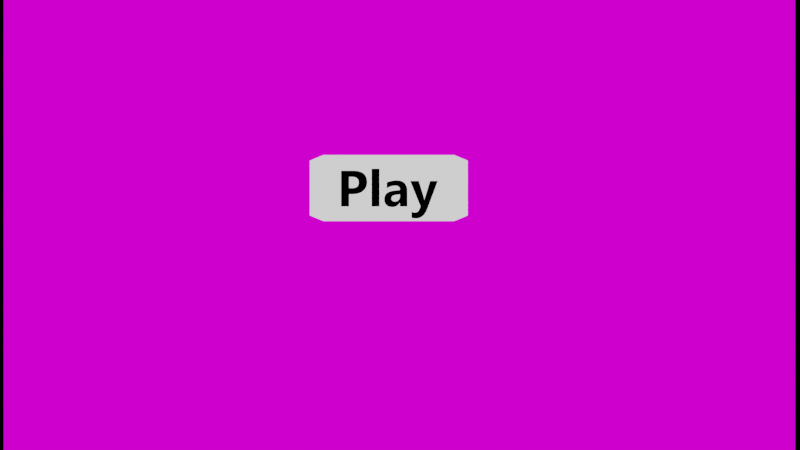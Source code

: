 # Source: game.blend  (saved by Blender 2.90.8; exported with 4.5.12 LTS)
import bpy
from mathutils import Matrix  # noqa: F401  (used for matrix-valued properties, if any)

bpy.ops.wm.read_factory_settings(use_empty=True)
scene = bpy.context.scene
scene.name = 'Scene'

# ---- collections
col_collection = bpy.data.collections.new('Collection'); scene.collection.children.link(col_collection)
col_level = bpy.data.collections.new('level')  # instanced only; not linked into the scene
col_ghost = bpy.data.collections.new('ghost')  # instanced only; not linked into the scene
col_smart = bpy.data.collections.new('Smart')  # instanced only; not linked into the scene
col_coin = bpy.data.collections.new('coin')  # instanced only; not linked into the scene
col_heart = bpy.data.collections.new('Heart')  # instanced only; not linked into the scene

# ---- images (referenced by path relative to the original .blend; pixels are not part of the script)
import os
ASSET_DIR = os.environ.get("B2B_ASSET_DIR", "")  # directory of the original .blend (textures are referenced by path, not embedded)
HERE = os.path.dirname(os.path.abspath(__file__))  # packed textures are extracted next to this script under _unpacked/

def load_image(name, relpath, width, height, colorspace="sRGB"):
    """Load a texture the original file referenced (path relative to the .blend, or extracted next to this script)."""
    p = next((c for c in (os.path.join(HERE, relpath), os.path.join(ASSET_DIR, relpath)) if relpath and os.path.exists(c)), "")
    if p:
        img = bpy.data.images.load(p, check_existing=True)
        img.name = name
    else:  # same state as the original file: an image datablock whose file is absent (Cycles renders it pink)
        img = bpy.data.images.new(name, width, height)
        img.source = "FILE"
        img.filepath = "//" + (relpath or name)
    img.colorspace_settings.name = colorspace
    return img
img_game_over_png = load_image('game_over.png', 'game_over.png', 1024, 1024, 'sRGB')
img_start_png = load_image('start.png', 'start.png', 1024, 1024, 'sRGB')

# ---- materials (node trees are filled in below, after node groups)
mat_gameover = bpy.data.materials.new('GameOver')
mat_gameover.use_transparent_shadow = False
mat_material_001 = bpy.data.materials.new('Material.001')
mat_material_001.use_transparent_shadow = False
mat_material_001.diffuse_color = (0.0, 0.0, 0.0, 1.0)
mat_material_002 = bpy.data.materials.new('Material.002')
mat_material_002.use_transparent_shadow = False
mat_material_002.diffuse_color = (1.0, 1.0, 1.0, 1.0)
mat_start = bpy.data.materials.new('start')
mat_start.use_transparent_shadow = False

# ---- material node trees
mat_gameover.use_nodes = True; mat_gameover.node_tree.nodes.clear()
_N = mat_gameover.node_tree.nodes; _L = mat_gameover.node_tree.links
n0 = _N.new('ShaderNodeOutputMaterial'); n0.name = 'Material Output'; n0.location = (328, 285)
n1 = _N.new('ShaderNodeEmission'); n1.name = 'Emission'; n1.location = (-89, 178)
n2 = _N.new('ShaderNodeTexImage'); n2.name = 'Image Texture'; n2.location = (-430, 194)
n2.image = img_game_over_png
_L.new(n1.outputs[0], n0.inputs[0])
_L.new(n2.outputs[0], n1.inputs[0])
n0.is_active_output = True
mat_material_001.use_nodes = True; mat_material_001.node_tree.nodes.clear()
_N = mat_material_001.node_tree.nodes; _L = mat_material_001.node_tree.links
n0 = _N.new('ShaderNodeOutputMaterial'); n0.name = 'Material Output'; n0.location = (300, 300)
n1 = _N.new('ShaderNodeEmission'); n1.name = 'Emission'; n1.location = (91, 281)
n1.inputs[0].default_value = (0.0, 0.0, 0.0, 1.0)
_L.new(n1.outputs[0], n0.inputs[0])
n0.is_active_output = True
mat_material_002.use_nodes = True; mat_material_002.node_tree.nodes.clear()
_N = mat_material_002.node_tree.nodes; _L = mat_material_002.node_tree.links
n0 = _N.new('ShaderNodeOutputMaterial'); n0.name = 'Material Output'; n0.location = (301, 266)
n1 = _N.new('ShaderNodeEmission'); n1.name = 'Emission'; n1.location = (-18, 292)
_L.new(n1.outputs[0], n0.inputs[0])
n0.is_active_output = True
mat_start.use_nodes = True; mat_start.node_tree.nodes.clear()
_N = mat_start.node_tree.nodes; _L = mat_start.node_tree.links
n0 = _N.new('ShaderNodeOutputMaterial'); n0.name = 'Material Output'; n0.location = (263, 260)
n1 = _N.new('ShaderNodeEmission'); n1.name = 'Emission'; n1.location = (4, 232)
n2 = _N.new('ShaderNodeTexImage'); n2.name = 'Image Texture'; n2.location = (-373, 217)
n2.image = img_start_png
_L.new(n2.outputs[0], n1.inputs[0])
_L.new(n1.outputs[0], n0.inputs[0])
n0.is_active_output = True

# ---- world
world_world = bpy.data.worlds.new('World'); scene.world = world_world
world_world.use_nodes = True; world_world.node_tree.nodes.clear()
_N = world_world.node_tree.nodes; _L = world_world.node_tree.links
n0 = _N.new('ShaderNodeOutputWorld'); n0.name = 'World Output'; n0.location = (300, 300)
n1 = _N.new('ShaderNodeBackground'); n1.name = 'Background'; n1.location = (10, 300)
n1.inputs[0].default_value = (0.0, 0.0, 0.0, 1.0)
_L.new(n1.outputs[0], n0.inputs[0])
n0.is_active_output = True
world_world.color = (0.05088, 0.05088, 0.05088)
world_world.use_sun_shadow = False
world_world.sun_shadow_jitter_overblur = 0.0

# ---- cameras
cam_camera_001 = bpy.data.cameras.new('Camera.001')
cam_camera_001.type = 'ORTHO'
cam_camera_001.ortho_scale = 29.4

# ---- lights
light_light = bpy.data.lights.new('Light', 'POINT')
light_light.color = (1.0, 0.392, 0.1114)
light_light.transmission_factor = 0.0
light_light.use_shadow = False
light_light.energy = 3436.0
light_light.shadow_soft_size = 0.1
light_light.shadow_maximum_resolution = 0.006
light_light.use_absolute_resolution = True
light_point = bpy.data.lights.new('Point', 'SUN')
light_point.transmission_factor = 0.0
light_point.energy = 0.6
light_point.shadow_soft_size = 0.25

# ---- meshes
me_plane = bpy.data.meshes.new('Plane')
me_plane.from_pydata([(-1.0, -1.0, 0.0), (1.0, -1.0, 0.0), (-1.0, 1.0, 0.0), (1.0, 1.0, 0.0)], [], [(0, 1, 3, 2)])
_uv = me_plane.uv_layers.new(name='UVMap')
_uv.uv.foreach_set('vector', [0.0, 0.0, 1.0, 0.0, 1.0, 1.0, 0.0, 1.0])
me_plane.materials.append(mat_gameover)
me_plane.use_remesh_fix_poles = True
me_plane.use_remesh_preserve_attributes = False
me_plane.use_mirror_vertex_groups = False
me_plane.update()
me_text = bpy.data.meshes.new('Text')
me_text.from_pydata([(1.351, 0.3417, 0.0), (1.213, -0.02736, 0.0), (1.204, -0.04863, 0.0), (1.194, -0.06804, 0.0), (1.184, -0.08561, 0.0), (1.174, -0.1013, 0.0), (1.162, -0.1152, 0.0), (1.15, -0.1272, 0.0), (1.137, -0.1374, 0.0), (1.123, -0.1457, 0.0), (1.109, -0.1522, 0.0), (1.094, -0.1568, 0.0), (1.078, -0.1596, 0.0), (1.062, -0.1605, 0.0), (1.055, -0.1604, 0.0), (1.049, -0.1603, 0.0), (1.043, -0.16, 0.0), (1.038, -0.1595, 0.0), (1.032, -0.159, 0.0), (1.027, -0.1583, 0.0), (1.022, -0.1575, 0.0), (1.017, -0.1566, 0.0), (1.012, -0.1556, 0.0), (1.007, -0.1545, 0.0), (1.003, -0.1532, 0.0), (0.9987, -0.1518, 0.0), (0.9987, -0.06773, 0.0), (1.002, -0.06971, 0.0), (1.006, -0.07151, 0.0), (1.009, -0.07314, 0.0), (1.013, -0.07459, 0.0), (1.017, -0.07588, 0.0), (1.021, -0.07699, 0.0), (1.024, -0.07794, 0.0), (1.028, -0.07871, 0.0), (1.032, -0.07931, 0.0), (1.036, -0.07974, 0.0), (1.04, -0.07999, 0.0), (1.044, -0.08008, 0.0), (1.051, -0.07981, 0.0), (1.057, -0.07901, 0.0), (1.063, -0.07768, 0.0), (1.069, -0.07582, 0.0), (1.074, -0.07342, 0.0), (1.079, -0.07049, 0.0), (1.083, -0.06702, 0.0), (1.088, -0.06303, 0.0), (1.092, -0.0585, 0.0), (1.095, -0.05343, 0.0), (1.098, -0.04784, 0.0), (1.101, -0.04171, 0.0), (1.119, 0.0006673, 0.0), (0.9803, 0.3417, 0.0), (1.097, 0.3417, 0.0), (1.161, 0.1338, 0.0), (1.162, 0.1305, 0.0), (1.163, 0.1272, 0.0), (1.164, 0.1237, 0.0), (1.165, 0.1201, 0.0), (1.165, 0.1165, 0.0), (1.166, 0.1127, 0.0), (1.167, 0.1088, 0.0), (1.168, 0.1049, 0.0), (1.168, 0.1008, 0.0), (1.169, 0.09668, 0.0), (1.17, 0.09243, 0.0), (1.17, 0.08809, 0.0), (1.172, 0.08809, 0.0), (1.172, 0.09136, 0.0), (1.173, 0.09472, 0.0), (1.173, 0.09816, 0.0), (1.174, 0.1017, 0.0), (1.175, 0.1053, 0.0), (1.176, 0.109, 0.0), (1.177, 0.1128, 0.0), (1.178, 0.1167, 0.0), (1.179, 0.1207, 0.0), (1.18, 0.1247, 0.0), (1.181, 0.1289, 0.0), (1.183, 0.1331, 0.0), (1.247, 0.3417, 0.0), (0.9426, 0.0, 0.0), (0.8428, 0.0, 0.0), (0.8428, 0.04905, 0.0), (0.8415, 0.04905, 0.0), (0.8356, 0.03988, 0.0), (0.8291, 0.03151, 0.0), (0.8223, 0.02394, 0.0), (0.8149, 0.01717, 0.0), (0.8071, 0.01119, 0.0), (0.7989, 0.006006, 0.0), (0.7902, 0.001622, 0.0), (0.781, -0.001965, 0.0), (0.7714, -0.004755, 0.0), (0.7613, -0.006747, 0.0), (0.7507, -0.007943, 0.0), (0.7397, -0.008342, 0.0), (0.7316, -0.008146, 0.0), (0.7238, -0.007558, 0.0), (0.7162, -0.006579, 0.0), (0.7089, -0.005209, 0.0), (0.702, -0.003447, 0.0), (0.6953, -0.001293, 0.0), (0.6889, 0.001252, 0.0), (0.6829, 0.004189, 0.0), (0.6771, 0.007518, 0.0), (0.6716, 0.01124, 0.0), (0.6664, 0.01535, 0.0), (0.6615, 0.01985, 0.0), (0.6569, 0.02468, 0.0), (0.6528, 0.02978, 0.0), (0.649, 0.03513, 0.0), (0.6456, 0.04074, 0.0), (0.6427, 0.04662, 0.0), (0.6401, 0.05276, 0.0), (0.6379, 0.05916, 0.0), (0.6361, 0.06583, 0.0), (0.6347, 0.07275, 0.0), (0.6338, 0.07994, 0.0), (0.6332, 0.08738, 0.0), (0.633, 0.0951, 0.0), (0.6338, 0.1111, 0.0), (0.6362, 0.1259, 0.0), (0.6403, 0.1396, 0.0), (0.6461, 0.152, 0.0), (0.6534, 0.1634, 0.0), (0.6624, 0.1735, 0.0), (0.673, 0.1825, 0.0), (0.6853, 0.1903, 0.0), (0.6992, 0.1969, 0.0), (0.7148, 0.2024, 0.0), (0.7319, 0.2067, 0.0), (0.7508, 0.2099, 0.0), (0.8435, 0.2222, 0.0), (0.8431, 0.2312, 0.0), (0.8418, 0.2394, 0.0), (0.8397, 0.2467, 0.0), (0.8368, 0.2534, 0.0), (0.833, 0.2592, 0.0), (0.8283, 0.2643, 0.0), (0.8228, 0.2685, 0.0), (0.8165, 0.272, 0.0), (0.8094, 0.2748, 0.0), (0.8013, 0.2767, 0.0), (0.7925, 0.2779, 0.0), (0.7828, 0.2783, 0.0), (0.7726, 0.278, 0.0), (0.7626, 0.2773, 0.0), (0.7526, 0.276, 0.0), (0.7427, 0.2742, 0.0), (0.7329, 0.272, 0.0), (0.7232, 0.2692, 0.0), (0.7136, 0.2659, 0.0), (0.704, 0.2621, 0.0), (0.6946, 0.2578, 0.0), (0.6852, 0.253, 0.0), (0.6759, 0.2477, 0.0), (0.6667, 0.2419, 0.0), (0.6667, 0.3213, 0.0), (0.6704, 0.3232, 0.0), (0.6745, 0.325, 0.0), (0.6787, 0.3268, 0.0), (0.6831, 0.3286, 0.0), (0.6878, 0.3303, 0.0), (0.6927, 0.332, 0.0), (0.6979, 0.3336, 0.0), (0.7032, 0.3353, 0.0), (0.7088, 0.3368, 0.0), (0.7146, 0.3384, 0.0), (0.7206, 0.3399, 0.0), (0.7269, 0.3413, 0.0), (0.7332, 0.3427, 0.0), (0.7394, 0.344, 0.0), (0.7456, 0.3451, 0.0), (0.7516, 0.3462, 0.0), (0.7575, 0.3471, 0.0), (0.7634, 0.3478, 0.0), (0.7691, 0.3485, 0.0), (0.7748, 0.3491, 0.0), (0.7804, 0.3495, 0.0), (0.7858, 0.3498, 0.0), (0.7912, 0.35, 0.0), (0.7965, 0.35, 0.0), (0.8198, 0.349, 0.0), (0.8411, 0.346, 0.0), (0.8604, 0.3409, 0.0), (0.8777, 0.3338, 0.0), (0.8929, 0.3247, 0.0), (0.9061, 0.3136, 0.0), (0.9172, 0.3004, 0.0), (0.9264, 0.2852, 0.0), (0.9335, 0.268, 0.0), (0.9385, 0.2488, 0.0), (0.9416, 0.2275, 0.0), (0.9426, 0.2042, 0.0), (0.8435, 0.1388, 0.0), (0.8435, 0.1618, 0.0), (0.7814, 0.1538, 0.0), (0.7732, 0.1525, 0.0), (0.7657, 0.1507, 0.0), (0.759, 0.1484, 0.0), (0.7529, 0.1457, 0.0), (0.7475, 0.1425, 0.0), (0.7429, 0.1389, 0.0), (0.739, 0.1348, 0.0), (0.7358, 0.1302, 0.0), (0.7333, 0.1252, 0.0), (0.7315, 0.1198, 0.0), (0.7304, 0.1138, 0.0), (0.7301, 0.1074, 0.0), (0.7302, 0.1045, 0.0), (0.7304, 0.1016, 0.0), (0.7308, 0.09884, 0.0), (0.7315, 0.09615, 0.0), (0.7322, 0.09356, 0.0), (0.7332, 0.09105, 0.0), (0.7343, 0.08863, 0.0), (0.7356, 0.08631, 0.0), (0.7371, 0.08407, 0.0), (0.7388, 0.08193, 0.0), (0.7406, 0.07987, 0.0), (0.7426, 0.07791, 0.0), (0.7447, 0.07607, 0.0), (0.747, 0.07439, 0.0), (0.7494, 0.07287, 0.0), (0.7519, 0.07152, 0.0), (0.7545, 0.07032, 0.0), (0.7573, 0.06928, 0.0), (0.7602, 0.0684, 0.0), (0.7632, 0.06768, 0.0), (0.7663, 0.06712, 0.0), (0.7696, 0.06672, 0.0), (0.7729, 0.06648, 0.0), (0.7764, 0.0664, 0.0), (0.7813, 0.06654, 0.0), (0.786, 0.06697, 0.0), (0.7906, 0.06768, 0.0), (0.795, 0.06868, 0.0), (0.7993, 0.06996, 0.0), (0.8034, 0.07153, 0.0), (0.8073, 0.07338, 0.0), (0.8111, 0.07552, 0.0), (0.8148, 0.07794, 0.0), (0.8183, 0.08065, 0.0), (0.8216, 0.08364, 0.0), (0.8248, 0.08692, 0.0), (0.8278, 0.09042, 0.0), (0.8305, 0.09406, 0.0), (0.833, 0.09786, 0.0), (0.8352, 0.1018, 0.0), (0.8372, 0.1059, 0.0), (0.8388, 0.1102, 0.0), (0.8403, 0.1146, 0.0), (0.8414, 0.1191, 0.0), (0.8423, 0.1238, 0.0), (0.843, 0.1287, 0.0), (0.8434, 0.1337, 0.0), (0.5696, 0.0, 0.0), (0.4641, 0.0, 0.0), (0.4641, 0.5058, 0.0), (0.5696, 0.5058, 0.0), (0.1625, 0.1648, 0.0), (0.1625, 0.0, 0.0), (0.05472, 0.0, 0.0), (0.05472, 0.4785, 0.0), (0.2236, 0.4785, 0.0), (0.2524, 0.4774, 0.0), (0.2788, 0.4742, 0.0), (0.3027, 0.4689, 0.0), (0.324, 0.4615, 0.0), (0.3429, 0.452, 0.0), (0.3592, 0.4404, 0.0), (0.373, 0.4266, 0.0), (0.3843, 0.4107, 0.0), (0.3931, 0.3927, 0.0), (0.3994, 0.3726, 0.0), (0.4031, 0.3503, 0.0), (0.4044, 0.326, 0.0), (0.404, 0.3142, 0.0), (0.403, 0.3027, 0.0), (0.4012, 0.2917, 0.0), (0.3986, 0.281, 0.0), (0.3954, 0.2707, 0.0), (0.3914, 0.2608, 0.0), (0.3867, 0.2513, 0.0), (0.3813, 0.2421, 0.0), (0.3752, 0.2334, 0.0), (0.3684, 0.225, 0.0), (0.3608, 0.217, 0.0), (0.3525, 0.2094, 0.0), (0.3436, 0.2023, 0.0), (0.3343, 0.1958, 0.0), (0.3244, 0.1899, 0.0), (0.3141, 0.1846, 0.0), (0.3032, 0.18, 0.0), (0.2919, 0.176, 0.0), (0.2801, 0.1726, 0.0), (0.2678, 0.1698, 0.0), (0.2551, 0.1676, 0.0), (0.2418, 0.1661, 0.0), (0.2281, 0.1651, 0.0), (0.2139, 0.1648, 0.0), (0.1625, 0.3957, 0.0), (0.1625, 0.2466, 0.0), (0.2049, 0.2466, 0.0), (0.2186, 0.2471, 0.0), (0.2312, 0.2487, 0.0), (0.2425, 0.2513, 0.0), (0.2527, 0.255, 0.0), (0.2617, 0.2597, 0.0), (0.2694, 0.2654, 0.0), (0.276, 0.2722, 0.0), (0.2814, 0.2801, 0.0), (0.2856, 0.289, 0.0), (0.2886, 0.2989, 0.0), (0.2904, 0.3099, 0.0), (0.291, 0.322, 0.0), (0.2904, 0.3338, 0.0), (0.2886, 0.3445, 0.0), (0.2856, 0.3543, 0.0), (0.2814, 0.363, 0.0), (0.276, 0.3706, 0.0), (0.2694, 0.3773, 0.0), (0.2617, 0.3829, 0.0), (0.2527, 0.3875, 0.0), (0.2425, 0.3911, 0.0), (0.2312, 0.3937, 0.0), (0.2186, 0.3952, 0.0), (0.2049, 0.3957, 0.0)], [], [(51, 53, 52), (51, 54, 53), (79, 0, 80), (79, 1, 0), (51, 55, 54), (78, 1, 79), (51, 56, 55), (77, 1, 78), (51, 57, 56), (76, 1, 77), (51, 58, 57), (75, 1, 76), (51, 59, 58), (74, 1, 75), (51, 60, 59), (73, 1, 74), (51, 61, 60), (72, 1, 73), (51, 62, 61), (71, 1, 72), (51, 63, 62), (70, 1, 71), (51, 64, 63), (69, 1, 70), (51, 65, 64), (68, 1, 69), (51, 66, 65), (67, 1, 68), (51, 67, 66), (51, 1, 67), (50, 1, 51), (50, 2, 1), (49, 2, 50), (48, 2, 49), (48, 3, 2), (47, 3, 48), (46, 3, 47), (45, 3, 46), (44, 3, 45), (25, 27, 26), (44, 4, 3), (25, 28, 27), (43, 4, 44), (25, 29, 28), (25, 30, 29), (42, 4, 43), (25, 31, 30), (41, 4, 42), (25, 32, 31), (25, 33, 32), (40, 4, 41), (25, 34, 33), (25, 35, 34), (39, 4, 40), (25, 36, 35), (25, 37, 36), (38, 4, 39), (25, 38, 37), (25, 4, 38), (25, 5, 4), (25, 6, 5), (25, 7, 6), (25, 8, 7), (25, 9, 8), (25, 10, 9), (24, 10, 25), (24, 11, 10), (23, 11, 24), (22, 11, 23), (21, 11, 22), (20, 11, 21), (20, 12, 11), (19, 12, 20), (18, 12, 19), (17, 12, 18), (16, 12, 17), (16, 13, 12), (15, 13, 16), (14, 13, 15), (181, 183, 182), (180, 183, 181), (179, 183, 180), (178, 183, 179), (177, 183, 178), (177, 184, 183), (176, 184, 177), (175, 184, 176), (174, 184, 175), (173, 184, 174), (173, 185, 184), (172, 185, 173), (171, 185, 172), (170, 185, 171), (169, 185, 170), (169, 186, 185), (168, 186, 169), (167, 186, 168), (166, 186, 167), (165, 186, 166), (165, 187, 186), (164, 187, 165), (163, 187, 164), (162, 187, 163), (161, 187, 162), (160, 187, 161), (159, 187, 160), (159, 188, 187), (158, 188, 159), (157, 156, 158), (156, 155, 158), (155, 154, 158), (154, 153, 158), (153, 152, 158), (152, 151, 158), (151, 150, 158), (150, 188, 158), (150, 149, 188), (149, 148, 188), (148, 189, 188), (148, 147, 189), (147, 146, 189), (146, 190, 189), (146, 145, 190), (145, 144, 190), (144, 191, 190), (143, 191, 144), (142, 191, 143), (141, 191, 142), (140, 191, 141), (139, 191, 140), (139, 192, 191), (138, 192, 139), (137, 192, 138), (136, 192, 137), (136, 193, 192), (135, 193, 136), (134, 193, 135), (133, 193, 134), (133, 194, 193), (132, 194, 133), (131, 194, 132), (130, 194, 131), (130, 196, 194), (196, 81, 194), (129, 196, 130), (128, 196, 129), (127, 196, 128), (126, 196, 127), (125, 196, 126), (124, 196, 125), (124, 197, 196), (195, 81, 196), (124, 198, 197), (124, 199, 198), (123, 199, 124), (123, 200, 199), (123, 201, 200), (123, 202, 201), (123, 203, 202), (122, 203, 123), (122, 204, 203), (256, 81, 195), (122, 205, 204), (255, 81, 256), (122, 206, 205), (254, 81, 255), (121, 206, 122), (121, 207, 206), (253, 81, 254), (121, 208, 207), (252, 81, 253), (251, 81, 252), (121, 209, 208), (120, 209, 121), (250, 81, 251), (120, 210, 209), (249, 81, 250), (120, 211, 210), (248, 81, 249), (120, 212, 211), (120, 213, 212), (247, 81, 248), (120, 214, 213), (119, 214, 120), (246, 81, 247), (119, 215, 214), (119, 216, 215), (245, 81, 246), (119, 217, 216), (118, 217, 119), (244, 81, 245), (118, 218, 217), (118, 219, 218), (243, 81, 244), (118, 220, 219), (242, 81, 243), (117, 220, 118), (117, 221, 220), (241, 81, 242), (117, 222, 221), (117, 223, 222), (240, 81, 241), (117, 224, 223), (239, 81, 240), (117, 225, 224), (116, 225, 117), (238, 83, 239), (83, 81, 239), (116, 226, 225), (116, 227, 226), (237, 83, 238), (116, 228, 227), (236, 83, 237), (116, 229, 228), (235, 83, 236), (116, 230, 229), (116, 231, 230), (234, 83, 235), (116, 232, 231), (233, 83, 234), (116, 233, 232), (116, 83, 233), (115, 83, 116), (114, 83, 115), (113, 84, 114), (84, 83, 114), (113, 85, 84), (82, 81, 83), (112, 85, 113), (111, 85, 112), (111, 86, 85), (110, 86, 111), (110, 87, 86), (109, 87, 110), (108, 87, 109), (108, 88, 87), (107, 88, 108), (107, 89, 88), (106, 89, 107), (105, 89, 106), (105, 90, 89), (104, 90, 105), (104, 91, 90), (103, 91, 104), (103, 92, 91), (102, 92, 103), (101, 92, 102), (101, 93, 92), (100, 93, 101), (100, 94, 93), (99, 94, 100), (98, 94, 99), (98, 95, 94), (97, 95, 98), (97, 96, 95), (258, 260, 259), (258, 257, 260), (263, 302, 264), (302, 265, 264), (302, 266, 265), (302, 267, 266), (302, 268, 267), (302, 269, 268), (302, 270, 269), (302, 271, 270), (302, 272, 271), (302, 273, 272), (302, 328, 273), (328, 274, 273), (263, 303, 302), (327, 274, 328), (326, 274, 327), (325, 274, 326), (325, 275, 274), (324, 275, 325), (323, 275, 324), (322, 275, 323), (321, 275, 322), (321, 276, 275), (320, 276, 321), (319, 276, 320), (318, 276, 319), (318, 277, 276), (317, 277, 318), (316, 277, 317), (316, 278, 277), (315, 278, 316), (315, 279, 278), (314, 279, 315), (314, 280, 279), (313, 280, 314), (313, 281, 280), (312, 281, 313), (312, 282, 281), (311, 282, 312), (310, 282, 311), (310, 283, 282), (309, 283, 310), (309, 284, 283), (308, 284, 309), (307, 284, 308), (306, 284, 307), (306, 285, 284), (305, 285, 306), (304, 285, 305), (263, 304, 303), (263, 261, 304), (261, 285, 304), (261, 286, 285), (261, 287, 286), (261, 288, 287), (261, 289, 288), (261, 290, 289), (261, 291, 290), (261, 292, 291), (261, 293, 292), (261, 294, 293), (261, 295, 294), (261, 296, 295), (261, 297, 296), (261, 298, 297), (261, 299, 298), (261, 300, 299), (261, 301, 300), (263, 262, 261)])
_uv = me_text.uv_layers.new(name='UVMap')
_uv.uv.foreach_set('vector', [0.6375, 0.0, 0.6625, 0.0, 0.65, 0.0, 0.6375, 0.0, 0.675, 0.0, 0.6625, 0.0, 0.9875, 0.0, 0.0, 0.0, 1.0, 0.0, 0.9875, 0.0, 0.0125, 0.0, 0.0, 0.0, 0.6375, 0.0, 0.6875, 0.0, 0.675, 0.0, 0.975, 0.0, 0.0125, 0.0, 0.9875, 0.0, 0.6375, 0.0, 0.7, 0.0, 0.6875, 0.0, 0.9625, 0.0, 0.0125, 0.0, 0.975, 0.0, 0.6375, 0.0, 0.7125, 0.0, 0.7, 0.0, 0.95, 0.0, 0.0125, 0.0, 0.9625, 0.0, 0.6375, 0.0, 0.725, 0.0, 0.7125, 0.0, 0.9375, 0.0, 0.0125, 0.0, 0.95, 0.0, 0.6375, 0.0, 0.7375, 0.0, 0.725, 0.0, 0.925, 0.0, 0.0125, 0.0, 0.9375, 0.0, 0.6375, 0.0, 0.75, 0.0, 0.7375, 0.0, 0.9125, 0.0, 0.0125, 0.0, 0.925, 0.0, 0.6375, 0.0, 0.7625, 0.0, 0.75, 0.0, 0.9, 0.0, 0.0125, 0.0, 0.9125, 0.0, 0.6375, 0.0, 0.775, 0.0, 0.7625, 0.0, 0.8875, 0.0, 0.0125, 0.0, 0.9, 0.0, 0.6375, 0.0, 0.7875, 0.0, 0.775, 0.0, 0.875, 0.0, 0.0125, 0.0, 0.8875, 0.0, 0.6375, 0.0, 0.8, 0.0, 0.7875, 0.0, 0.8625, 0.0, 0.0125, 0.0, 0.875, 0.0, 0.6375, 0.0, 0.8125, 0.0, 0.8, 0.0, 0.85, 0.0, 0.0125, 0.0, 0.8625, 0.0, 0.6375, 0.0, 0.825, 0.0, 0.8125, 0.0, 0.8375, 0.0, 0.0125, 0.0, 0.85, 0.0, 0.6375, 0.0, 0.8375, 0.0, 0.825, 0.0, 0.6375, 0.0, 0.0125, 0.0, 0.8375, 0.0, 0.625, 0.0, 0.0125, 0.0, 0.6375, 0.0, 0.625, 0.0, 0.025, 0.0, 0.0125, 0.0, 0.6125, 0.0, 0.025, 0.0, 0.625, 0.0, 0.6, 0.0, 0.025, 0.0, 0.6125, 0.0, 0.6, 0.0, 0.0375, 0.0, 0.025, 0.0, 0.5875, 0.0, 0.0375, 0.0, 0.6, 0.0, 0.575, 0.0, 0.0375, 0.0, 0.5875, 0.0, 0.5625, 0.0, 0.0375, 0.0, 0.575, 0.0, 0.55, 0.0, 0.0375, 0.0, 0.5625, 0.0, 0.3125, 0.0, 0.3375, 0.0, 0.325, 0.0, 0.55, 0.0, 0.05, 0.0, 0.0375, 0.0, 0.3125, 0.0, 0.35, 0.0, 0.3375, 0.0, 0.5375, 0.0, 0.05, 0.0, 0.55, 0.0, 0.3125, 0.0, 0.3625, 0.0, 0.35, 0.0, 0.3125, 0.0, 0.375, 0.0, 0.3625, 0.0, 0.525, 0.0, 0.05, 0.0, 0.5375, 0.0, 0.3125, 0.0, 0.3875, 0.0, 0.375, 0.0, 0.5125, 0.0, 0.05, 0.0, 0.525, 0.0, 0.3125, 0.0, 0.4, 0.0, 0.3875, 0.0, 0.3125, 0.0, 0.4125, 0.0, 0.4, 0.0, 0.5, 0.0, 0.05, 0.0, 0.5125, 0.0, 0.3125, 0.0, 0.425, 0.0, 0.4125, 0.0, 0.3125, 0.0, 0.4375, 0.0, 0.425, 0.0, 0.4875, 0.0, 0.05, 0.0, 0.5, 0.0, 0.3125, 0.0, 0.45, 0.0, 0.4375, 0.0, 0.3125, 0.0, 0.4625, 0.0, 0.45, 0.0, 0.475, 0.0, 0.05, 0.0, 0.4875, 0.0, 0.3125, 0.0, 0.475, 0.0, 0.4625, 0.0, 0.3125, 0.0, 0.05, 0.0, 0.475, 0.0, 0.3125, 0.0, 0.0625, 0.0, 0.05, 0.0, 0.3125, 0.0, 0.075, 0.0, 0.0625, 0.0, 0.3125, 0.0, 0.0875, 0.0, 0.075, 0.0, 0.3125, 0.0, 0.1, 0.0, 0.0875, 0.0, 0.3125, 0.0, 0.1125, 0.0, 0.1, 0.0, 0.3125, 0.0, 0.125, 0.0, 0.1125, 0.0, 0.3, 0.0, 0.125, 0.0, 0.3125, 0.0, 0.3, 0.0, 0.1375, 0.0, 0.125, 0.0, 0.2875, 0.0, 0.1375, 0.0, 0.3, 0.0, 0.275, 0.0, 0.1375, 0.0, 0.2875, 0.0, 0.2625, 0.0, 0.1375, 0.0, 0.275, 0.0, 0.25, 0.0, 0.1375, 0.0, 0.2625, 0.0, 0.25, 0.0, 0.15, 0.0, 0.1375, 0.0, 0.2375, 0.0, 0.15, 0.0, 0.25, 0.0, 0.225, 0.0, 0.15, 0.0, 0.2375, 0.0, 0.2125, 0.0, 0.15, 0.0, 0.225, 0.0, 0.2, 0.0, 0.15, 0.0, 0.2125, 0.0, 0.2, 0.0, 0.1625, 0.0, 0.15, 0.0, 0.1875, 0.0, 0.1625, 0.0, 0.2, 0.0, 0.175, 0.0, 0.1625, 0.0, 0.1875, 0.0, 0.5714, 0.0, 0.5829, 0.0, 0.5771, 0.0, 0.5657, 0.0, 0.5829, 0.0, 0.5714, 0.0, 0.56, 0.0, 0.5829, 0.0, 0.5657, 0.0, 0.5543, 0.0, 0.5829, 0.0, 0.56, 0.0, 0.5486, 0.0, 0.5829, 0.0, 0.5543, 0.0, 0.5486, 0.0, 0.5886, 0.0, 0.5829, 0.0, 0.5429, 0.0, 0.5886, 0.0, 0.5486, 0.0, 0.5371, 0.0, 0.5886, 0.0, 0.5429, 0.0, 0.5314, 0.0, 0.5886, 0.0, 0.5371, 0.0, 0.5257, 0.0, 0.5886, 0.0, 0.5314, 0.0, 0.5257, 0.0, 0.5943, 0.0, 0.5886, 0.0, 0.52, 0.0, 0.5943, 0.0, 0.5257, 0.0, 0.5143, 0.0, 0.5943, 0.0, 0.52, 0.0, 0.5086, 0.0, 0.5943, 0.0, 0.5143, 0.0, 0.5029, 0.0, 0.5943, 0.0, 0.5086, 0.0, 0.5029, 0.0, 0.6, 0.0, 0.5943, 0.0, 0.4971, 0.0, 0.6, 0.0, 0.5029, 0.0, 0.4914, 0.0, 0.6, 0.0, 0.4971, 0.0, 0.4857, 0.0, 0.6, 0.0, 0.4914, 0.0, 0.48, 0.0, 0.6, 0.0, 0.4857, 0.0, 0.48, 0.0, 0.6057, 0.0, 0.6, 0.0, 0.4743, 0.0, 0.6057, 0.0, 0.48, 0.0, 0.4686, 0.0, 0.6057, 0.0, 0.4743, 0.0, 0.4629, 0.0, 0.6057, 0.0, 0.4686, 0.0, 0.4571, 0.0, 0.6057, 0.0, 0.4629, 0.0, 0.4514, 0.0, 0.6057, 0.0, 0.4571, 0.0, 0.4457, 0.0, 0.6057, 0.0, 0.4514, 0.0, 0.4457, 0.0, 0.6114, 0.0, 0.6057, 0.0, 0.44, 0.0, 0.6114, 0.0, 0.4457, 0.0, 0.4343, 0.0, 0.4286, 0.0, 0.44, 0.0, 0.4286, 0.0, 0.4229, 0.0, 0.44, 0.0, 0.4229, 0.0, 0.4171, 0.0, 0.44, 0.0, 0.4171, 0.0, 0.4114, 0.0, 0.44, 0.0, 0.4114, 0.0, 0.4057, 0.0, 0.44, 0.0, 0.4057, 0.0, 0.4, 0.0, 0.44, 0.0, 0.4, 0.0, 0.3943, 0.0, 0.44, 0.0, 0.3943, 0.0, 0.6114, 0.0, 0.44, 0.0, 0.3943, 0.0, 0.3886, 0.0, 0.6114, 0.0, 0.3886, 0.0, 0.3829, 0.0, 0.6114, 0.0, 0.3829, 0.0, 0.6171, 0.0, 0.6114, 0.0, 0.3829, 0.0, 0.3771, 0.0, 0.6171, 0.0, 0.3771, 0.0, 0.3714, 0.0, 0.6171, 0.0, 0.3714, 0.0, 0.6229, 0.0, 0.6171, 0.0, 0.3714, 0.0, 0.3657, 0.0, 0.6229, 0.0, 0.3657, 0.0, 0.36, 0.0, 0.6229, 0.0, 0.36, 0.0, 0.6286, 0.0, 0.6229, 0.0, 0.3543, 0.0, 0.6286, 0.0, 0.36, 0.0, 0.3486, 0.0, 0.6286, 0.0, 0.3543, 0.0, 0.3429, 0.0, 0.6286, 0.0, 0.3486, 0.0, 0.3371, 0.0, 0.6286, 0.0, 0.3429, 0.0, 0.3314, 0.0, 0.6286, 0.0, 0.3371, 0.0, 0.3314, 0.0, 0.6343, 0.0, 0.6286, 0.0, 0.3257, 0.0, 0.6343, 0.0, 0.3314, 0.0, 0.32, 0.0, 0.6343, 0.0, 0.3257, 0.0, 0.3143, 0.0, 0.6343, 0.0, 0.32, 0.0, 0.3143, 0.0, 0.64, 0.0, 0.6343, 0.0, 0.3086, 0.0, 0.64, 0.0, 0.3143, 0.0, 0.3029, 0.0, 0.64, 0.0, 0.3086, 0.0, 0.2971, 0.0, 0.64, 0.0, 0.3029, 0.0, 0.2971, 0.0, 0.6457, 0.0, 0.64, 0.0, 0.2914, 0.0, 0.6457, 0.0, 0.2971, 0.0, 0.2857, 0.0, 0.6457, 0.0, 0.2914, 0.0, 0.28, 0.0, 0.6457, 0.0, 0.2857, 0.0, 0.28, 0.0, 0.6571, 0.0, 0.6457, 0.0, 0.6571, 0.0, 0.0, 0.0, 0.6457, 0.0, 0.2743, 0.0, 0.6571, 0.0, 0.28, 0.0, 0.2686, 0.0, 0.6571, 0.0, 0.2743, 0.0, 0.2629, 0.0, 0.6571, 0.0, 0.2686, 0.0, 0.2571, 0.0, 0.6571, 0.0, 0.2629, 0.0, 0.2514, 0.0, 0.6571, 0.0, 0.2571, 0.0, 0.2457, 0.0, 0.6571, 0.0, 0.2514, 0.0, 0.2457, 0.0, 0.6629, 0.0, 0.6571, 0.0, 0.6514, 0.0, 0.0, 0.0, 0.6571, 0.0, 0.2457, 0.0, 0.6686, 0.0, 0.6629, 0.0, 0.2457, 0.0, 0.6743, 0.0, 0.6686, 0.0, 0.24, 0.0, 0.6743, 0.0, 0.2457, 0.0, 0.24, 0.0, 0.68, 0.0, 0.6743, 0.0, 0.24, 0.0, 0.6857, 0.0, 0.68, 0.0, 0.24, 0.0, 0.6914, 0.0, 0.6857, 0.0, 0.24, 0.0, 0.6971, 0.0, 0.6914, 0.0, 0.2343, 0.0, 0.6971, 0.0, 0.24, 0.0, 0.2343, 0.0, 0.7029, 0.0, 0.6971, 0.0, 1.0, 0.0, 0.0, 0.0, 0.6514, 0.0, 0.2343, 0.0, 0.7086, 0.0, 0.7029, 0.0, 0.9943, 0.0, 0.0, 0.0, 1.0, 0.0, 0.2343, 0.0, 0.7143, 0.0, 0.7086, 0.0, 0.9886, 0.0, 0.0, 0.0, 0.9943, 0.0, 0.2286, 0.0, 0.7143, 0.0, 0.2343, 0.0, 0.2286, 0.0, 0.72, 0.0, 0.7143, 0.0, 0.9829, 0.0, 0.0, 0.0, 0.9886, 0.0, 0.2286, 0.0, 0.7257, 0.0, 0.72, 0.0, 0.9771, 0.0, 0.0, 0.0, 0.9829, 0.0, 0.9714, 0.0, 0.0, 0.0, 0.9771, 0.0, 0.2286, 0.0, 0.7314, 0.0, 0.7257, 0.0, 0.2229, 0.0, 0.7314, 0.0, 0.2286, 0.0, 0.9657, 0.0, 0.0, 0.0, 0.9714, 0.0, 0.2229, 0.0, 0.7371, 0.0, 0.7314, 0.0, 0.96, 0.0, 0.0, 0.0, 0.9657, 0.0, 0.2229, 0.0, 0.7429, 0.0, 0.7371, 0.0, 0.9543, 0.0, 0.0, 0.0, 0.96, 0.0, 0.2229, 0.0, 0.7486, 0.0, 0.7429, 0.0, 0.2229, 0.0, 0.7543, 0.0, 0.7486, 0.0, 0.9486, 0.0, 0.0, 0.0, 0.9543, 0.0, 0.2229, 0.0, 0.76, 0.0, 0.7543, 0.0, 0.2171, 0.0, 0.76, 0.0, 0.2229, 0.0, 0.9429, 0.0, 0.0, 0.0, 0.9486, 0.0, 0.2171, 0.0, 0.7657, 0.0, 0.76, 0.0, 0.2171, 0.0, 0.7714, 0.0, 0.7657, 0.0, 0.9371, 0.0, 0.0, 0.0, 0.9429, 0.0, 0.2171, 0.0, 0.7771, 0.0, 0.7714, 0.0, 0.2114, 0.0, 0.7771, 0.0, 0.2171, 0.0, 0.9314, 0.0, 0.0, 0.0, 0.9371, 0.0, 0.2114, 0.0, 0.7829, 0.0, 0.7771, 0.0, 0.2114, 0.0, 0.7886, 0.0, 0.7829, 0.0, 0.9257, 0.0, 0.0, 0.0, 0.9314, 0.0, 0.2114, 0.0, 0.7943, 0.0, 0.7886, 0.0, 0.92, 0.0, 0.0, 0.0, 0.9257, 0.0, 0.2057, 0.0, 0.7943, 0.0, 0.2114, 0.0, 0.2057, 0.0, 0.8, 0.0, 0.7943, 0.0, 0.9143, 0.0, 0.0, 0.0, 0.92, 0.0, 0.2057, 0.0, 0.8057, 0.0, 0.8, 0.0, 0.2057, 0.0, 0.8114, 0.0, 0.8057, 0.0, 0.9086, 0.0, 0.0, 0.0, 0.9143, 0.0, 0.2057, 0.0, 0.8171, 0.0, 0.8114, 0.0, 0.9029, 0.0, 0.0, 0.0, 0.9086, 0.0, 0.2057, 0.0, 0.8229, 0.0, 0.8171, 0.0, 0.2, 0.0, 0.8229, 0.0, 0.2057, 0.0, 0.8971, 0.0, 0.01143, 0.0, 0.9029, 0.0, 0.01143, 0.0, 0.0, 0.0, 0.9029, 0.0, 0.2, 0.0, 0.8286, 0.0, 0.8229, 0.0, 0.2, 0.0, 0.8343, 0.0, 0.8286, 0.0, 0.8914, 0.0, 0.01143, 0.0, 0.8971, 0.0, 0.2, 0.0, 0.84, 0.0, 0.8343, 0.0, 0.8857, 0.0, 0.01143, 0.0, 0.8914, 0.0, 0.2, 0.0, 0.8457, 0.0, 0.84, 0.0, 0.88, 0.0, 0.01143, 0.0, 0.8857, 0.0, 0.2, 0.0, 0.8514, 0.0, 0.8457, 0.0, 0.2, 0.0, 0.8571, 0.0, 0.8514, 0.0, 0.8743, 0.0, 0.01143, 0.0, 0.88, 0.0, 0.2, 0.0, 0.8629, 0.0, 0.8571, 0.0, 0.8686, 0.0, 0.01143, 0.0, 0.8743, 0.0, 0.2, 0.0, 0.8686, 0.0, 0.8629, 0.0, 0.2, 0.0, 0.01143, 0.0, 0.8686, 0.0, 0.1943, 0.0, 0.01143, 0.0, 0.2, 0.0, 0.1886, 0.0, 0.01143, 0.0, 0.1943, 0.0, 0.1829, 0.0, 0.01714, 0.0, 0.1886, 0.0, 0.01714, 0.0, 0.01143, 0.0, 0.1886, 0.0, 0.1829, 0.0, 0.02286, 0.0, 0.01714, 0.0, 0.005714, 0.0, 0.0, 0.0, 0.01143, 0.0, 0.1771, 0.0, 0.02286, 0.0, 0.1829, 0.0, 0.1714, 0.0, 0.02286, 0.0, 0.1771, 0.0, 0.1714, 0.0, 0.02857, 0.0, 0.02286, 0.0, 0.1657, 0.0, 0.02857, 0.0, 0.1714, 0.0, 0.1657, 0.0, 0.03429, 0.0, 0.02857, 0.0, 0.16, 0.0, 0.03429, 0.0, 0.1657, 0.0, 0.1543, 0.0, 0.03429, 0.0, 0.16, 0.0, 0.1543, 0.0, 0.04, 0.0, 0.03429, 0.0, 0.1486, 0.0, 0.04, 0.0, 0.1543, 0.0, 0.1486, 0.0, 0.04571, 0.0, 0.04, 0.0, 0.1429, 0.0, 0.04571, 0.0, 0.1486, 0.0, 0.1371, 0.0, 0.04571, 0.0, 0.1429, 0.0, 0.1371, 0.0, 0.05143, 0.0, 0.04571, 0.0, 0.1314, 0.0, 0.05143, 0.0, 0.1371, 0.0, 0.1314, 0.0, 0.05714, 0.0, 0.05143, 0.0, 0.1257, 0.0, 0.05714, 0.0, 0.1314, 0.0, 0.1257, 0.0, 0.06286, 0.0, 0.05714, 0.0, 0.12, 0.0, 0.06286, 0.0, 0.1257, 0.0, 0.1143, 0.0, 0.06286, 0.0, 0.12, 0.0, 0.1143, 0.0, 0.06857, 0.0, 0.06286, 0.0, 0.1086, 0.0, 0.06857, 0.0, 0.1143, 0.0, 0.1086, 0.0, 0.07429, 0.0, 0.06857, 0.0, 0.1029, 0.0, 0.07429, 0.0, 0.1086, 0.0, 0.09714, 0.0, 0.07429, 0.0, 0.1029, 0.0, 0.09714, 0.0, 0.08, 0.0, 0.07429, 0.0, 0.09143, 0.0, 0.08, 0.0, 0.09714, 0.0, 0.09143, 0.0, 0.08571, 0.0, 0.08, 0.0, 0.3333, 0.0, 1.0, 0.0, 0.6667, 0.0, 0.3333, 0.0, 0.0, 0.0, 1.0, 0.0, 0.02985, 0.0, 0.6119, 0.0, 0.04478, 0.0, 0.6119, 0.0, 0.0597, 0.0, 0.04478, 0.0, 0.6119, 0.0, 0.07463, 0.0, 0.0597, 0.0, 0.6119, 0.0, 0.08955, 0.0, 0.07463, 0.0, 0.6119, 0.0, 0.1045, 0.0, 0.08955, 0.0, 0.6119, 0.0, 0.1194, 0.0, 0.1045, 0.0, 0.6119, 0.0, 0.1343, 0.0, 0.1194, 0.0, 0.6119, 0.0, 0.1493, 0.0, 0.1343, 0.0, 0.6119, 0.0, 0.1642, 0.0, 0.1493, 0.0, 0.6119, 0.0, 0.1791, 0.0, 0.1642, 0.0, 0.6119, 0.0, 1.0, 0.0, 0.1791, 0.0, 1.0, 0.0, 0.194, 0.0, 0.1791, 0.0, 0.02985, 0.0, 0.6269, 0.0, 0.6119, 0.0, 0.9851, 0.0, 0.194, 0.0, 1.0, 0.0, 0.9701, 0.0, 0.194, 0.0, 0.9851, 0.0, 0.9552, 0.0, 0.194, 0.0, 0.9701, 0.0, 0.9552, 0.0, 0.209, 0.0, 0.194, 0.0, 0.9403, 0.0, 0.209, 0.0, 0.9552, 0.0, 0.9254, 0.0, 0.209, 0.0, 0.9403, 0.0, 0.9104, 0.0, 0.209, 0.0, 0.9254, 0.0, 0.8955, 0.0, 0.209, 0.0, 0.9104, 0.0, 0.8955, 0.0, 0.2239, 0.0, 0.209, 0.0, 0.8806, 0.0, 0.2239, 0.0, 0.8955, 0.0, 0.8657, 0.0, 0.2239, 0.0, 0.8806, 0.0, 0.8507, 0.0, 0.2239, 0.0, 0.8657, 0.0, 0.8507, 0.0, 0.2388, 0.0, 0.2239, 0.0, 0.8358, 0.0, 0.2388, 0.0, 0.8507, 0.0, 0.8209, 0.0, 0.2388, 0.0, 0.8358, 0.0, 0.8209, 0.0, 0.2537, 0.0, 0.2388, 0.0, 0.806, 0.0, 0.2537, 0.0, 0.8209, 0.0, 0.806, 0.0, 0.2687, 0.0, 0.2537, 0.0, 0.791, 0.0, 0.2687, 0.0, 0.806, 0.0, 0.791, 0.0, 0.2836, 0.0, 0.2687, 0.0, 0.7761, 0.0, 0.2836, 0.0, 0.791, 0.0, 0.7761, 0.0, 0.2985, 0.0, 0.2836, 0.0, 0.7612, 0.0, 0.2985, 0.0, 0.7761, 0.0, 0.7612, 0.0, 0.3134, 0.0, 0.2985, 0.0, 0.7463, 0.0, 0.3134, 0.0, 0.7612, 0.0, 0.7313, 0.0, 0.3134, 0.0, 0.7463, 0.0, 0.7313, 0.0, 0.3284, 0.0, 0.3134, 0.0, 0.7164, 0.0, 0.3284, 0.0, 0.7313, 0.0, 0.7164, 0.0, 0.3433, 0.0, 0.3284, 0.0, 0.7015, 0.0, 0.3433, 0.0, 0.7164, 0.0, 0.6866, 0.0, 0.3433, 0.0, 0.7015, 0.0, 0.6716, 0.0, 0.3433, 0.0, 0.6866, 0.0, 0.6716, 0.0, 0.3582, 0.0, 0.3433, 0.0, 0.6567, 0.0, 0.3582, 0.0, 0.6716, 0.0, 0.6418, 0.0, 0.3582, 0.0, 0.6567, 0.0, 0.02985, 0.0, 0.6418, 0.0, 0.6269, 0.0, 0.02985, 0.0, 0.0, 0.0, 0.6418, 0.0, 0.0, 0.0, 0.3582, 0.0, 0.6418, 0.0, 0.0, 0.0, 0.3731, 0.0, 0.3582, 0.0, 0.0, 0.0, 0.3881, 0.0, 0.3731, 0.0, 0.0, 0.0, 0.403, 0.0, 0.3881, 0.0, 0.0, 0.0, 0.4179, 0.0, 0.403, 0.0, 0.0, 0.0, 0.4328, 0.0, 0.4179, 0.0, 0.0, 0.0, 0.4478, 0.0, 0.4328, 0.0, 0.0, 0.0, 0.4627, 0.0, 0.4478, 0.0, 0.0, 0.0, 0.4776, 0.0, 0.4627, 0.0, 0.0, 0.0, 0.4925, 0.0, 0.4776, 0.0, 0.0, 0.0, 0.5075, 0.0, 0.4925, 0.0, 0.0, 0.0, 0.5224, 0.0, 0.5075, 0.0, 0.0, 0.0, 0.5373, 0.0, 0.5224, 0.0, 0.0, 0.0, 0.5522, 0.0, 0.5373, 0.0, 0.0, 0.0, 0.5672, 0.0, 0.5522, 0.0, 0.0, 0.0, 0.5821, 0.0, 0.5672, 0.0, 0.0, 0.0, 0.597, 0.0, 0.5821, 0.0, 0.02985, 0.0, 0.01493, 0.0, 0.0, 0.0])
me_text.materials.append(mat_material_001)
me_text.use_remesh_fix_poles = True
me_text.use_remesh_preserve_attributes = False
me_text.use_mirror_vertex_groups = False
me_text.update()
me_cube_001 = bpy.data.meshes.new('Cube.001')
me_cube_001.from_pydata([(-1.0, -1.0, -1.0), (-1.0, -1.0, 1.0), (-1.0, 1.0, -1.0), (-1.0, 1.0, 1.0), (1.0, -1.0, -1.0), (1.0, -1.0, 1.0), (1.0, 1.0, -1.0), (1.0, 1.0, 1.0), (-1.0, 0.0, -1.0), (-1.0, 0.0, 1.0), (1.0, 0.0, -1.0), (1.0, 0.0, 1.0)], [], [(8, 9, 3, 2), (2, 3, 7, 6), (10, 11, 5, 4), (4, 5, 1, 0), (8, 10, 4, 0), (11, 9, 1, 5), (7, 3, 9, 11), (2, 6, 10, 8), (6, 7, 11, 10), (0, 1, 9, 8)])
me_cube_001.polygons.foreach_set('use_smooth', [True] * 10)
_uv = me_cube_001.uv_layers.new(name='UVMap')
_uv.uv.foreach_set('vector', [0.375, 0.125, 0.625, 0.125, 0.625, 0.25, 0.375, 0.25, 0.375, 0.25, 0.625, 0.25, 0.625, 0.5, 0.375, 0.5, 0.375, 0.625, 0.625, 0.625, 0.625, 0.75, 0.375, 0.75, 0.375, 0.75, 0.625, 0.75, 0.625, 1.0, 0.375, 1.0, 0.125, 0.625, 0.375, 0.625, 0.375, 0.75, 0.125, 0.75, 0.625, 0.625, 0.875, 0.625, 0.875, 0.75, 0.625, 0.75, 0.625, 0.5, 0.875, 0.5, 0.875, 0.625, 0.625, 0.625, 0.125, 0.5, 0.375, 0.5, 0.375, 0.625, 0.125, 0.625, 0.375, 0.5, 0.625, 0.5, 0.625, 0.625, 0.375, 0.625, 0.375, 0.0, 0.625, 0.0, 0.625, 0.125, 0.375, 0.125])
me_cube_001.materials.append(mat_material_002)
me_cube_001.use_remesh_fix_poles = True
me_cube_001.use_remesh_preserve_attributes = False
me_cube_001.use_mirror_vertex_groups = False
me_cube_001.update()
me_plane_001 = bpy.data.meshes.new('Plane.001')
me_plane_001.from_pydata([(-1.0, -1.0, 0.0), (1.0, -1.0, 0.0), (-1.0, 1.0, 0.0), (1.0, 1.0, 0.0)], [], [(0, 1, 3, 2)])
_uv = me_plane_001.uv_layers.new(name='UVMap')
_uv.uv.foreach_set('vector', [0.0, 0.0, 1.0, 0.0, 1.0, 1.0, 0.0, 1.0])
me_plane_001.materials.append(mat_start)
me_plane_001.use_remesh_fix_poles = True
me_plane_001.use_remesh_preserve_attributes = False
me_plane_001.use_mirror_vertex_groups = False
me_plane_001.update()

# ---- objects
ob_light = bpy.data.objects.new('Light', light_light)
ob_level = bpy.data.objects.new('level', None)
ob_pacman = bpy.data.objects.new('PacMan', None)
ob_pacman_body = bpy.data.objects.new('PacMan_body', None)
ob_sphere_001 = bpy.data.objects.new('Sphere.001', None)
ob_sphere_002 = bpy.data.objects.new('Sphere.002', None)
ob_ghost = bpy.data.objects.new('ghost', None)
ob_smart = bpy.data.objects.new('Smart', None)
ob_checkpoint1 = bpy.data.objects.new('CheckPoint1', None)
ob_checkpoint4 = bpy.data.objects.new('CheckPoint4', None)
ob_checkpoint3 = bpy.data.objects.new('CheckPoint3', None)
ob_point = bpy.data.objects.new('Point', light_point)
ob_coin = bpy.data.objects.new('coin', None)
ob_checkpoint2 = bpy.data.objects.new('CheckPoint2', None)
ob_checkpoint5 = bpy.data.objects.new('CheckPoint5', None)
ob_checkpoint6 = bpy.data.objects.new('CheckPoint6', None)
ob_checkpoint7 = bpy.data.objects.new('CheckPoint7', None)
ob_checkpoint8 = bpy.data.objects.new('CheckPoint8', None)
ob_checkpoint9 = bpy.data.objects.new('CheckPoint9', None)
ob_checkpoint10 = bpy.data.objects.new('CheckPoint10', None)
ob_checkpoint11 = bpy.data.objects.new('CheckPoint11', None)
ob_checkpoint12 = bpy.data.objects.new('CheckPoint12', None)
ob_coin1 = bpy.data.objects.new('coin1', None)
ob_coin2 = bpy.data.objects.new('coin2', None)
ob_coin3 = bpy.data.objects.new('coin3', None)
ob_coin_4 = bpy.data.objects.new('coin.4', None)
ob_coin_5 = bpy.data.objects.new('coin.5', None)
ob_coin6 = bpy.data.objects.new('coin6', None)
ob_camera = bpy.data.objects.new('Camera', cam_camera_001)
ob_checkpoint13 = bpy.data.objects.new('CheckPoint13', None)
ob_checkpoint14 = bpy.data.objects.new('CheckPoint14', None)
ob_heart1 = bpy.data.objects.new('Heart1', None)
ob_heart2 = bpy.data.objects.new('Heart2', None)
ob_heart3 = bpy.data.objects.new('Heart3', None)
ob_gameover = bpy.data.objects.new('GameOver', me_plane)
ob_bttext = bpy.data.objects.new('btText', me_text)
ob_button = bpy.data.objects.new('Button', me_cube_001)
ob_menu = bpy.data.objects.new('Menu', me_plane_001)

# ---- transforms, parenting, visibility, modifiers, constraints
ob_light.parent = ob_pacman
ob_light.location = (-0.03842, 0.2743, 5.904)
ob_light.rotation_euler = (0.6503, 0.05522, 1.866)
ob_light.lock_rotations_4d = False
ob_light.empty_display_type = 'ARROWS'
ob_light.color = (0.0, 0.0, 0.0, 0.0)
ob_light.lineart.crease_threshold = 0.0
ob_level.location = (0.0, 0.0, 0.0)
ob_level.instance_type = 'COLLECTION'
ob_level.lineart.crease_threshold = 0.0
ob_pacman.location = (0.0, 0.0, 0.0)
ob_pacman_body.location = (0.0, 0.0, 0.0)
ob_sphere_001.location = (0.0, 0.0, 0.0)
ob_sphere_002.location = (0.0, 0.0, 0.0)
ob_ghost.location = (0.07584, 20.95, 0.0)
ob_ghost.rotation_euler = (0.0, -0.0, -1.552)
ob_ghost.instance_type = 'COLLECTION'
ob_ghost.lineart.crease_threshold = 0.0
ob_smart.location = (-48.92, 0.1011, 0.0)
ob_smart.instance_type = 'COLLECTION'
ob_smart.lineart.crease_threshold = 0.0
ob_checkpoint1.location = (-18.92, 20.18, 0.04651)
ob_checkpoint1.lineart.crease_threshold = 0.0
ob_checkpoint4.location = (0.05383, 10.63, 0.04651)
ob_checkpoint4.lineart.crease_threshold = 0.0
ob_checkpoint3.location = (-22.88, -13.61, 0.04651)
ob_checkpoint3.lineart.crease_threshold = 0.0
ob_point.location = (28.83, 31.33, 17.37)
ob_point.hide_viewport = True
ob_point.hide_render = True
ob_point.lineart.crease_threshold = 0.0
ob_coin.location = (-45.54, -3.134, 1.865)
ob_coin.rotation_euler = (16.37, -2.46, -0.8903)
ob_coin.instance_type = 'COLLECTION'
ob_coin.lineart.crease_threshold = 0.0
ob_checkpoint2.location = (18.32, 20.2, 0.04651)
ob_checkpoint2.lineart.crease_threshold = 0.0
ob_checkpoint5.location = (0.05383, -9.842, 0.04651)
ob_checkpoint5.lineart.crease_threshold = 0.0
ob_checkpoint6.location = (22.45, -13.61, 0.04651)
ob_checkpoint6.lineart.crease_threshold = 0.0
ob_checkpoint7.location = (13.94, 6.109, 0.04651)
ob_checkpoint7.lineart.crease_threshold = 0.0
ob_checkpoint8.location = (-14.8, 6.109, 0.04651)
ob_checkpoint8.lineart.crease_threshold = 0.0
ob_checkpoint9.location = (-13.85, -13.63, -1.055)
ob_checkpoint9.lineart.crease_threshold = 0.0
ob_checkpoint10.location = (13.11, -13.63, -1.055)
ob_checkpoint10.lineart.crease_threshold = 0.0
ob_checkpoint11.location = (-23.22, 17.06, -1.055)
ob_checkpoint11.lineart.crease_threshold = 0.0
ob_checkpoint12.location = (23.04, 17.06, -1.055)
ob_checkpoint12.lineart.crease_threshold = 0.0
ob_coin1.location = (23.6, -8.527, 0.03403)
ob_coin1.rotation_euler = (16.37, -2.46, -0.8903)
ob_coin1.instance_type = 'COLLECTION'
ob_coin1.lineart.crease_threshold = 0.0
ob_coin2.location = (-23.76, 20.88, 0.03403)
ob_coin2.rotation_euler = (16.37, -2.46, -0.8903)
ob_coin2.instance_type = 'COLLECTION'
ob_coin2.lineart.crease_threshold = 0.0
ob_coin3.location = (-24.18, -7.251, 0.03403)
ob_coin3.rotation_euler = (16.37, -2.46, -0.8903)
ob_coin3.instance_type = 'COLLECTION'
ob_coin3.lineart.crease_threshold = 0.0
ob_coin_4.location = (23.6, 21.05, 0.03403)
ob_coin_4.rotation_euler = (16.37, -2.46, -0.8903)
ob_coin_4.instance_type = 'COLLECTION'
ob_coin_4.lineart.crease_threshold = 0.0
ob_coin_5.location = (-6.112, -14.43, 0.03403)
ob_coin_5.rotation_euler = (16.37, -2.46, -0.8903)
ob_coin_5.instance_type = 'COLLECTION'
ob_coin_5.lineart.crease_threshold = 0.0
ob_coin6.location = (6.227, -14.43, 0.03403)
ob_coin6.rotation_euler = (16.37, -2.46, -0.8903)
ob_coin6.instance_type = 'COLLECTION'
ob_coin6.lineart.crease_threshold = 0.0
ob_camera.parent = ob_pacman
ob_camera.location = (0.0, 0.0, 84.21)
ob_camera.lineart.crease_threshold = 0.0
ob_checkpoint13.location = (0.05383, 0.07425, 0.04651)
ob_checkpoint13.lineart.crease_threshold = 0.0
ob_checkpoint14.location = (0.05383, 20.99, 0.04651)
ob_checkpoint14.lineart.crease_threshold = 0.0
ob_heart1.parent = ob_camera
ob_heart1.matrix_parent_inverse = Matrix(((1.0, -0.0, 0.0, -0.0), (-0.0, 1.0, -0.0, 0.0), (0.0, -0.0, 1.0, -84.21), (-0.0, 0.0, -0.0, 1.0)))
ob_heart1.location = (13.77, 5.771, 78.76)
ob_heart1.rotation_euler = (-1.378, 0.7574, 0.1334)
ob_heart1.instance_type = 'COLLECTION'
ob_heart1.lineart.crease_threshold = 0.0
ob_heart2.parent = ob_camera
ob_heart2.matrix_parent_inverse = Matrix(((1.0, -0.0, 0.0, -0.0), (-0.0, 1.0, -0.0, 0.0), (0.0, -0.0, 1.0, -84.21), (-0.0, 0.0, -0.0, 1.0)))
ob_heart2.location = (13.74, 7.498, 78.76)
ob_heart2.rotation_euler = (-1.378, 0.7574, 0.1334)
ob_heart2.instance_type = 'COLLECTION'
ob_heart2.lineart.crease_threshold = 0.0
ob_heart3.parent = ob_camera
ob_heart3.matrix_parent_inverse = Matrix(((1.0, -0.0, 0.0, -0.0), (-0.0, 1.0, -0.0, 0.0), (0.0, -0.0, 1.0, -84.21), (-0.0, 0.0, -0.0, 1.0)))
ob_heart3.location = (13.77, 4.097, 78.76)
ob_heart3.rotation_euler = (-1.378, 0.7574, 0.1334)
ob_heart3.instance_type = 'COLLECTION'
ob_heart3.lineart.crease_threshold = 0.0
ob_gameover.parent = ob_camera
ob_gameover.matrix_parent_inverse = Matrix(((1.0, -0.0, 0.0, -0.0), (-0.0, 1.0, -0.0, 0.0), (0.0, -0.0, 1.0, -84.21), (-0.0, 0.0, -0.0, 1.0)))
ob_gameover.location = (-0.03465, -0.1529, 78.02)
ob_gameover.scale = (15.68, 9.127, 9.127)
ob_gameover.hide_render = True
ob_gameover.lineart.crease_threshold = 0.0
ob_bttext.location = (-2.317, 0.681, 78.24)
ob_bttext.rotation_euler = (0.008772, -0.0, 0.0)
ob_bttext.scale = (2.744, 2.744, 2.744)
ob_bttext.lineart.crease_threshold = 0.0
ob_button.location = (-0.4117, 1.36, 77.84)
ob_button.rotation_euler = (0.008772, -0.0, 0.0)
ob_button.scale = (2.899, 1.211, 0.3379)
ob_button.lineart.crease_threshold = 0.0
_m = ob_button.modifiers.new('Bevel', 'BEVEL')
_m.width = 0.17
_m.width_pct = 0.17
_m.limit_method = 'NONE'
ob_menu.location = (-0.02067, -0.003022, 77.84)
ob_menu.rotation_euler = (0.008772, -0.0, 0.0)
ob_menu.scale = (14.54, 8.436, 12.71)
ob_menu.lineart.crease_threshold = 0.0
ob_level.instance_collection = col_level
ob_ghost.instance_collection = col_ghost
ob_smart.instance_collection = col_smart
ob_coin.instance_collection = col_coin
ob_coin1.instance_collection = col_coin
ob_coin2.instance_collection = col_coin
ob_coin3.instance_collection = col_coin
ob_coin_4.instance_collection = col_coin
ob_coin_5.instance_collection = col_coin
ob_coin6.instance_collection = col_coin
ob_heart1.instance_collection = col_heart
ob_heart2.instance_collection = col_heart
ob_heart3.instance_collection = col_heart

# ---- collection membership
col_collection.objects.link(ob_light)
col_collection.objects.link(ob_level)
col_collection.objects.link(ob_pacman)
col_collection.objects.link(ob_pacman_body)
col_collection.objects.link(ob_sphere_001)
col_collection.objects.link(ob_sphere_002)
col_collection.objects.link(ob_ghost)
col_collection.objects.link(ob_smart)
col_collection.objects.link(ob_checkpoint1)
col_collection.objects.link(ob_checkpoint4)
col_collection.objects.link(ob_checkpoint3)
col_collection.objects.link(ob_point)
col_collection.objects.link(ob_coin)
col_collection.objects.link(ob_checkpoint2)
col_collection.objects.link(ob_checkpoint5)
col_collection.objects.link(ob_checkpoint6)
col_collection.objects.link(ob_checkpoint7)
col_collection.objects.link(ob_checkpoint8)
col_collection.objects.link(ob_checkpoint9)
col_collection.objects.link(ob_checkpoint10)
col_collection.objects.link(ob_checkpoint11)
col_collection.objects.link(ob_checkpoint12)
col_collection.objects.link(ob_coin1)
col_collection.objects.link(ob_coin2)
col_collection.objects.link(ob_coin3)
col_collection.objects.link(ob_coin_4)
col_collection.objects.link(ob_coin_5)
col_collection.objects.link(ob_coin6)
col_collection.objects.link(ob_camera)
col_collection.objects.link(ob_checkpoint13)
col_collection.objects.link(ob_checkpoint14)
col_collection.objects.link(ob_heart1)
col_collection.objects.link(ob_heart2)
col_collection.objects.link(ob_heart3)
col_collection.objects.link(ob_gameover)
col_collection.objects.link(ob_bttext)
col_collection.objects.link(ob_button)
col_collection.objects.link(ob_menu)

# ---- scene / render settings (as saved in the file)
scene.camera = ob_camera
scene.frame_start = 1; scene.frame_end = 250; scene.frame_set(0)
scene.render.engine = 'BLENDER_EEVEE_NEXT'
scene.cycles.use_denoising = False
scene.cycles.samples = 128
scene.cycles.sampling_pattern = 'TABULATED_SOBOL'
scene.cycles.use_adaptive_sampling = False
scene.cycles.use_light_tree = False
scene.view_settings.view_transform = 'Filmic'
bpy.context.view_layer.update()
